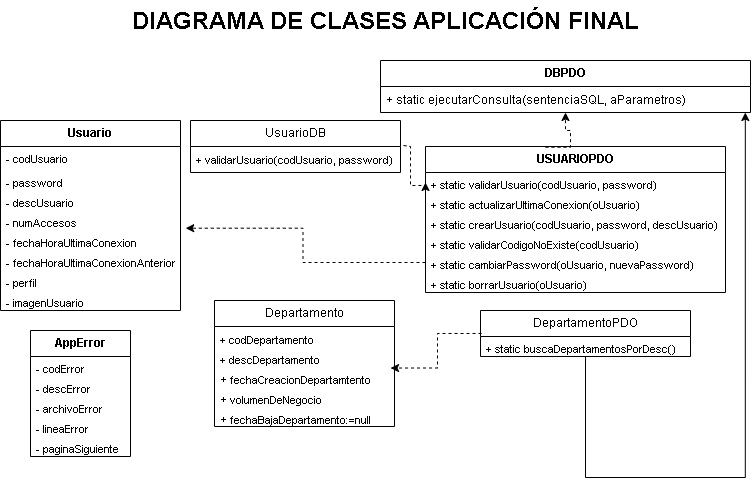

The diagram above was exported from draw.io. Its source (the exported page's mxGraphModel, read from the mxfile embedded in the PNG):
<mxGraphModel dx="872" dy="439" grid="1" gridSize="10" guides="1" tooltips="1" connect="1" arrows="1" fold="1" page="1" pageScale="1" pageWidth="827" pageHeight="1169" math="0" shadow="0">
  <root>
    <mxCell id="0" />
    <mxCell id="1" parent="0" />
    <mxCell id="dyeanAzjS-U7iQ-jVX9H-1" parent="1" style="swimlane;fontStyle=0;childLayout=stackLayout;horizontal=1;startSize=26;fillColor=none;horizontalStack=0;resizeParent=1;resizeParentMax=0;resizeLast=0;collapsible=1;marginBottom=0;whiteSpace=wrap;html=1;" value="&lt;b&gt;DBPDO&lt;/b&gt;" vertex="1">
      <mxGeometry height="52" width="370" x="400" y="60" as="geometry" />
    </mxCell>
    <mxCell id="dyeanAzjS-U7iQ-jVX9H-2" parent="dyeanAzjS-U7iQ-jVX9H-1" style="text;strokeColor=none;fillColor=none;align=left;verticalAlign=top;spacingLeft=4;spacingRight=4;overflow=hidden;rotatable=0;points=[[0,0.5],[1,0.5]];portConstraint=eastwest;whiteSpace=wrap;html=1;" value="+ static ejecutarConsulta(sentenciaSQL, aParametros)" vertex="1">
      <mxGeometry height="26" width="370" y="26" as="geometry" />
    </mxCell>
    <mxCell id="dyeanAzjS-U7iQ-jVX9H-3" parent="1" style="swimlane;fontStyle=0;childLayout=stackLayout;horizontal=1;startSize=26;fillColor=none;horizontalStack=0;resizeParent=1;resizeParentMax=0;resizeLast=0;collapsible=1;marginBottom=0;whiteSpace=wrap;html=1;" value="&lt;b&gt;USUARIOPDO&lt;/b&gt;" vertex="1">
      <mxGeometry height="146" width="300" x="445" y="146" as="geometry" />
    </mxCell>
    <mxCell id="dyeanAzjS-U7iQ-jVX9H-4" parent="dyeanAzjS-U7iQ-jVX9H-3" style="text;strokeColor=none;fillColor=none;align=left;verticalAlign=top;spacingLeft=4;spacingRight=4;overflow=hidden;rotatable=0;points=[[0,0.5],[1,0.5]];portConstraint=eastwest;whiteSpace=wrap;html=1;fontSize=11;" value="+ static validarUsuario(codUsuario, password)" vertex="1">
      <mxGeometry height="20" width="300" y="26" as="geometry" />
    </mxCell>
    <mxCell id="dyeanAzjS-U7iQ-jVX9H-5" parent="dyeanAzjS-U7iQ-jVX9H-3" style="text;strokeColor=none;fillColor=none;align=left;verticalAlign=top;spacingLeft=4;spacingRight=4;overflow=hidden;rotatable=0;points=[[0,0.5],[1,0.5]];portConstraint=eastwest;whiteSpace=wrap;html=1;fontSize=11;" value="+ static&amp;nbsp;actualizarUltimaConexion(oUsuario)" vertex="1">
      <mxGeometry height="20" width="300" y="46" as="geometry" />
    </mxCell>
    <mxCell id="dyeanAzjS-U7iQ-jVX9H-6" parent="dyeanAzjS-U7iQ-jVX9H-3" style="text;strokeColor=none;fillColor=none;align=left;verticalAlign=top;spacingLeft=4;spacingRight=4;overflow=hidden;rotatable=0;points=[[0,0.5],[1,0.5]];portConstraint=eastwest;whiteSpace=wrap;html=1;fontSize=11;" value="+ static&amp;nbsp;crearUsuario(codUsuario, password, descUsuario)" vertex="1">
      <mxGeometry height="20" width="300" y="66" as="geometry" />
    </mxCell>
    <mxCell id="dyeanAzjS-U7iQ-jVX9H-7" parent="dyeanAzjS-U7iQ-jVX9H-3" style="text;strokeColor=none;fillColor=none;align=left;verticalAlign=top;spacingLeft=4;spacingRight=4;overflow=hidden;rotatable=0;points=[[0,0.5],[1,0.5]];portConstraint=eastwest;whiteSpace=wrap;html=1;fontSize=11;" value="+ static&amp;nbsp;validarCodigoNoExiste(codUsuario)" vertex="1">
      <mxGeometry height="20" width="300" y="86" as="geometry" />
    </mxCell>
    <mxCell id="dyeanAzjS-U7iQ-jVX9H-8" parent="dyeanAzjS-U7iQ-jVX9H-3" style="text;strokeColor=none;fillColor=none;align=left;verticalAlign=top;spacingLeft=4;spacingRight=4;overflow=hidden;rotatable=0;points=[[0,0.5],[1,0.5]];portConstraint=eastwest;whiteSpace=wrap;html=1;fontSize=11;" value="+ static&amp;nbsp;cambiarPassword(oUsuario, nuevaPassword)" vertex="1">
      <mxGeometry height="20" width="300" y="106" as="geometry" />
    </mxCell>
    <mxCell id="dyeanAzjS-U7iQ-jVX9H-9" parent="dyeanAzjS-U7iQ-jVX9H-3" style="text;strokeColor=none;fillColor=none;align=left;verticalAlign=top;spacingLeft=4;spacingRight=4;overflow=hidden;rotatable=0;points=[[0,0.5],[1,0.5]];portConstraint=eastwest;whiteSpace=wrap;html=1;fontSize=11;" value="+ static&amp;nbsp;borrarUsuario(oUsuario)" vertex="1">
      <mxGeometry height="20" width="300" y="126" as="geometry" />
    </mxCell>
    <mxCell id="dyeanAzjS-U7iQ-jVX9H-10" parent="1" style="swimlane;fontStyle=0;childLayout=stackLayout;horizontal=1;startSize=26;fillColor=none;horizontalStack=0;resizeParent=1;resizeParentMax=0;resizeLast=0;collapsible=1;marginBottom=0;whiteSpace=wrap;html=1;" value="&lt;b&gt;Usuario&lt;/b&gt;" vertex="1">
      <mxGeometry height="190" width="180" x="20" y="120" as="geometry" />
    </mxCell>
    <mxCell id="dyeanAzjS-U7iQ-jVX9H-11" parent="dyeanAzjS-U7iQ-jVX9H-10" style="text;strokeColor=none;fillColor=none;align=left;verticalAlign=top;spacingLeft=4;spacingRight=4;overflow=hidden;rotatable=0;points=[[0,0.5],[1,0.5]];portConstraint=eastwest;whiteSpace=wrap;html=1;fontSize=11;" value="-&amp;nbsp;codUsuario" vertex="1">
      <mxGeometry height="24" width="180" y="26" as="geometry" />
    </mxCell>
    <mxCell id="dyeanAzjS-U7iQ-jVX9H-12" parent="dyeanAzjS-U7iQ-jVX9H-10" style="text;strokeColor=none;fillColor=none;align=left;verticalAlign=top;spacingLeft=4;spacingRight=4;overflow=hidden;rotatable=0;points=[[0,0.5],[1,0.5]];portConstraint=eastwest;whiteSpace=wrap;html=1;fontSize=11;" value="- password" vertex="1">
      <mxGeometry height="20" width="180" y="50" as="geometry" />
    </mxCell>
    <mxCell id="dyeanAzjS-U7iQ-jVX9H-13" parent="dyeanAzjS-U7iQ-jVX9H-10" style="text;strokeColor=none;fillColor=none;align=left;verticalAlign=top;spacingLeft=4;spacingRight=4;overflow=hidden;rotatable=0;points=[[0,0.5],[1,0.5]];portConstraint=eastwest;whiteSpace=wrap;html=1;fontSize=11;" value="- descUsuario" vertex="1">
      <mxGeometry height="20" width="180" y="70" as="geometry" />
    </mxCell>
    <mxCell id="dyeanAzjS-U7iQ-jVX9H-14" parent="dyeanAzjS-U7iQ-jVX9H-10" style="text;strokeColor=none;fillColor=none;align=left;verticalAlign=top;spacingLeft=4;spacingRight=4;overflow=hidden;rotatable=0;points=[[0,0.5],[1,0.5]];portConstraint=eastwest;whiteSpace=wrap;html=1;fontSize=11;" value="- numAccesos" vertex="1">
      <mxGeometry height="20" width="180" y="90" as="geometry" />
    </mxCell>
    <mxCell id="dyeanAzjS-U7iQ-jVX9H-15" parent="dyeanAzjS-U7iQ-jVX9H-10" style="text;strokeColor=none;fillColor=none;align=left;verticalAlign=top;spacingLeft=4;spacingRight=4;overflow=hidden;rotatable=0;points=[[0,0.5],[1,0.5]];portConstraint=eastwest;whiteSpace=wrap;html=1;fontSize=11;" value="- fechaHoraUltimaConexion" vertex="1">
      <mxGeometry height="20" width="180" y="110" as="geometry" />
    </mxCell>
    <mxCell id="dyeanAzjS-U7iQ-jVX9H-16" parent="dyeanAzjS-U7iQ-jVX9H-10" style="text;strokeColor=none;fillColor=none;align=left;verticalAlign=top;spacingLeft=4;spacingRight=4;overflow=hidden;rotatable=0;points=[[0,0.5],[1,0.5]];portConstraint=eastwest;whiteSpace=wrap;html=1;fontSize=11;" value="- fechaHoraUltimaConexionAnterior" vertex="1">
      <mxGeometry height="20" width="180" y="130" as="geometry" />
    </mxCell>
    <mxCell id="dyeanAzjS-U7iQ-jVX9H-17" parent="dyeanAzjS-U7iQ-jVX9H-10" style="text;strokeColor=none;fillColor=none;align=left;verticalAlign=top;spacingLeft=4;spacingRight=4;overflow=hidden;rotatable=0;points=[[0,0.5],[1,0.5]];portConstraint=eastwest;whiteSpace=wrap;html=1;fontSize=11;" value="- perfil" vertex="1">
      <mxGeometry height="20" width="180" y="150" as="geometry" />
    </mxCell>
    <mxCell id="dyeanAzjS-U7iQ-jVX9H-18" parent="dyeanAzjS-U7iQ-jVX9H-10" style="text;strokeColor=none;fillColor=none;align=left;verticalAlign=top;spacingLeft=4;spacingRight=4;overflow=hidden;rotatable=0;points=[[0,0.5],[1,0.5]];portConstraint=eastwest;whiteSpace=wrap;html=1;fontSize=11;" value="- imagenUsuario" vertex="1">
      <mxGeometry height="20" width="180" y="170" as="geometry" />
    </mxCell>
    <mxCell id="dyeanAzjS-U7iQ-jVX9H-19" edge="1" parent="1" source="dyeanAzjS-U7iQ-jVX9H-8" style="edgeStyle=orthogonalEdgeStyle;rounded=0;orthogonalLoop=1;jettySize=auto;html=1;entryX=1.029;entryY=-0.115;entryDx=0;entryDy=0;entryPerimeter=0;dashed=1;" target="dyeanAzjS-U7iQ-jVX9H-15" value="">
      <mxGeometry relative="1" as="geometry" />
    </mxCell>
    <mxCell id="dyeanAzjS-U7iQ-jVX9H-20" parent="1" style="swimlane;fontStyle=0;childLayout=stackLayout;horizontal=1;startSize=26;fillColor=none;horizontalStack=0;resizeParent=1;resizeParentMax=0;resizeLast=0;collapsible=1;marginBottom=0;whiteSpace=wrap;html=1;fontSize=11;" value="&lt;b&gt;&lt;font style=&quot;font-size: 12px;&quot;&gt;AppError&lt;/font&gt;&lt;/b&gt;" vertex="1">
      <mxGeometry height="126" width="100" x="50" y="330" as="geometry" />
    </mxCell>
    <mxCell id="dyeanAzjS-U7iQ-jVX9H-21" parent="dyeanAzjS-U7iQ-jVX9H-20" style="text;strokeColor=none;fillColor=none;align=left;verticalAlign=top;spacingLeft=4;spacingRight=4;overflow=hidden;rotatable=0;points=[[0,0.5],[1,0.5]];portConstraint=eastwest;whiteSpace=wrap;html=1;fontSize=11;" value="- codError" vertex="1">
      <mxGeometry height="20" width="100" y="26" as="geometry" />
    </mxCell>
    <mxCell id="dyeanAzjS-U7iQ-jVX9H-22" parent="dyeanAzjS-U7iQ-jVX9H-20" style="text;strokeColor=none;fillColor=none;align=left;verticalAlign=top;spacingLeft=4;spacingRight=4;overflow=hidden;rotatable=0;points=[[0,0.5],[1,0.5]];portConstraint=eastwest;whiteSpace=wrap;html=1;fontSize=11;" value="- descError" vertex="1">
      <mxGeometry height="20" width="100" y="46" as="geometry" />
    </mxCell>
    <mxCell id="dyeanAzjS-U7iQ-jVX9H-23" parent="dyeanAzjS-U7iQ-jVX9H-20" style="text;strokeColor=none;fillColor=none;align=left;verticalAlign=top;spacingLeft=4;spacingRight=4;overflow=hidden;rotatable=0;points=[[0,0.5],[1,0.5]];portConstraint=eastwest;whiteSpace=wrap;html=1;fontSize=11;" value="- archivoError" vertex="1">
      <mxGeometry height="20" width="100" y="66" as="geometry" />
    </mxCell>
    <mxCell id="dyeanAzjS-U7iQ-jVX9H-24" parent="dyeanAzjS-U7iQ-jVX9H-20" style="text;strokeColor=none;fillColor=none;align=left;verticalAlign=top;spacingLeft=4;spacingRight=4;overflow=hidden;rotatable=0;points=[[0,0.5],[1,0.5]];portConstraint=eastwest;whiteSpace=wrap;html=1;fontSize=11;" value="- lineaError" vertex="1">
      <mxGeometry height="20" width="100" y="86" as="geometry" />
    </mxCell>
    <mxCell id="dyeanAzjS-U7iQ-jVX9H-25" parent="dyeanAzjS-U7iQ-jVX9H-20" style="text;strokeColor=none;fillColor=none;align=left;verticalAlign=top;spacingLeft=4;spacingRight=4;overflow=hidden;rotatable=0;points=[[0,0.5],[1,0.5]];portConstraint=eastwest;whiteSpace=wrap;html=1;fontSize=11;" value="- paginaSiguiente" vertex="1">
      <mxGeometry height="20" width="100" y="106" as="geometry" />
    </mxCell>
    <mxCell id="dyeanAzjS-U7iQ-jVX9H-26" edge="1" parent="1" source="dyeanAzjS-U7iQ-jVX9H-3" style="edgeStyle=orthogonalEdgeStyle;rounded=0;orthogonalLoop=1;jettySize=auto;html=1;dashed=1;exitX=0.4;exitY=0.005;exitDx=0;exitDy=0;exitPerimeter=0;" target="dyeanAzjS-U7iQ-jVX9H-2" value="">
      <mxGeometry relative="1" as="geometry">
        <Array as="points">
          <mxPoint x="590" y="130" />
          <mxPoint x="585" y="130" />
        </Array>
        <mxPoint x="590" y="200" as="sourcePoint" />
      </mxGeometry>
    </mxCell>
    <mxCell id="dyeanAzjS-U7iQ-jVX9H-27" parent="1" style="text;html=1;whiteSpace=wrap;overflow=hidden;rounded=0;" value="&lt;h1 style=&quot;margin-top: 0px;&quot;&gt;DIAGRAMA DE CLASES APLICACIÓN FINAL&lt;/h1&gt;" vertex="1">
      <mxGeometry height="50" width="530" x="150" as="geometry" />
    </mxCell>
    <mxCell id="dyeanAzjS-U7iQ-jVX9H-28" edge="1" parent="1" source="dyeanAzjS-U7iQ-jVX9H-30" style="edgeStyle=orthogonalEdgeStyle;rounded=0;orthogonalLoop=1;jettySize=auto;html=1;dashed=1;exitX=1.014;exitY=-0.038;exitDx=0;exitDy=0;entryX=0;entryY=0.5;entryDx=0;entryDy=0;exitPerimeter=0;" target="dyeanAzjS-U7iQ-jVX9H-4" value="">
      <mxGeometry relative="1" as="geometry">
        <Array as="points">
          <mxPoint x="430" y="146" />
          <mxPoint x="430" y="185" />
        </Array>
      </mxGeometry>
    </mxCell>
    <mxCell id="dyeanAzjS-U7iQ-jVX9H-29" parent="1" style="swimlane;fontStyle=0;childLayout=stackLayout;horizontal=1;startSize=26;fillColor=none;horizontalStack=0;resizeParent=1;resizeParentMax=0;resizeLast=0;collapsible=1;marginBottom=0;whiteSpace=wrap;html=1;fontSize=12;" value="UsuarioDB" vertex="1">
      <mxGeometry height="52" width="210" x="210" y="120" as="geometry" />
    </mxCell>
    <mxCell id="dyeanAzjS-U7iQ-jVX9H-30" parent="dyeanAzjS-U7iQ-jVX9H-29" style="text;strokeColor=none;fillColor=none;align=left;verticalAlign=top;spacingLeft=4;spacingRight=4;overflow=hidden;rotatable=0;points=[[0,0.5],[1,0.5]];portConstraint=eastwest;whiteSpace=wrap;html=1;" value="&lt;font style=&quot;font-size: 11px;&quot;&gt;+ validarUsuario(codUsuario, password)&lt;/font&gt;" vertex="1">
      <mxGeometry height="26" width="210" y="26" as="geometry" />
    </mxCell>
    <mxCell id="dyeanAzjS-U7iQ-jVX9H-31" parent="1" style="swimlane;fontStyle=0;childLayout=stackLayout;horizontal=1;startSize=26;fillColor=none;horizontalStack=0;resizeParent=1;resizeParentMax=0;resizeLast=0;collapsible=1;marginBottom=0;whiteSpace=wrap;html=1;" value="Departamento" vertex="1">
      <mxGeometry height="126" width="180" x="234" y="300" as="geometry" />
    </mxCell>
    <mxCell id="dyeanAzjS-U7iQ-jVX9H-32" parent="dyeanAzjS-U7iQ-jVX9H-31" style="text;strokeColor=none;fillColor=none;align=left;verticalAlign=top;spacingLeft=4;spacingRight=4;overflow=hidden;rotatable=0;points=[[0,0.5],[1,0.5]];portConstraint=eastwest;whiteSpace=wrap;html=1;" value="&lt;font style=&quot;font-size: 11px;&quot;&gt;+ codDepartamento&lt;/font&gt;" vertex="1">
      <mxGeometry height="20" width="180" y="26" as="geometry" />
    </mxCell>
    <mxCell id="dyeanAzjS-U7iQ-jVX9H-33" parent="dyeanAzjS-U7iQ-jVX9H-31" style="text;strokeColor=none;fillColor=none;align=left;verticalAlign=top;spacingLeft=4;spacingRight=4;overflow=hidden;rotatable=0;points=[[0,0.5],[1,0.5]];portConstraint=eastwest;whiteSpace=wrap;html=1;" value="&lt;font style=&quot;font-size: 11px;&quot;&gt;+ descDepartamento&lt;/font&gt;" vertex="1">
      <mxGeometry height="20" width="180" y="46" as="geometry" />
    </mxCell>
    <mxCell id="dyeanAzjS-U7iQ-jVX9H-34" parent="dyeanAzjS-U7iQ-jVX9H-31" style="text;strokeColor=none;fillColor=none;align=left;verticalAlign=top;spacingLeft=4;spacingRight=4;overflow=hidden;rotatable=0;points=[[0,0.5],[1,0.5]];portConstraint=eastwest;whiteSpace=wrap;html=1;" value="+ &lt;span style=&quot;font-size: 11px;&quot;&gt;fechaCreacionDepartamtento&lt;/span&gt;" vertex="1">
      <mxGeometry height="20" width="180" y="66" as="geometry" />
    </mxCell>
    <mxCell id="dyeanAzjS-U7iQ-jVX9H-35" parent="dyeanAzjS-U7iQ-jVX9H-31" style="text;strokeColor=none;fillColor=none;align=left;verticalAlign=top;spacingLeft=4;spacingRight=4;overflow=hidden;rotatable=0;points=[[0,0.5],[1,0.5]];portConstraint=eastwest;whiteSpace=wrap;html=1;" value="+ &lt;span style=&quot;font-size: 11px;&quot;&gt;volumenDeNegocio&lt;/span&gt;" vertex="1">
      <mxGeometry height="20" width="180" y="86" as="geometry" />
    </mxCell>
    <mxCell id="dyeanAzjS-U7iQ-jVX9H-36" parent="dyeanAzjS-U7iQ-jVX9H-31" style="text;strokeColor=none;fillColor=none;align=left;verticalAlign=top;spacingLeft=4;spacingRight=4;overflow=hidden;rotatable=0;points=[[0,0.5],[1,0.5]];portConstraint=eastwest;whiteSpace=wrap;html=1;" value="+ &lt;span style=&quot;font-size: 11px;&quot;&gt;fechaBajaDepartamento:=null&lt;/span&gt;" vertex="1">
      <mxGeometry height="20" width="180" y="106" as="geometry" />
    </mxCell>
    <mxCell id="dyeanAzjS-U7iQ-jVX9H-37" edge="1" parent="1" source="dyeanAzjS-U7iQ-jVX9H-41" style="edgeStyle=orthogonalEdgeStyle;rounded=0;orthogonalLoop=1;jettySize=auto;html=1;entryX=0.978;entryY=0.077;entryDx=0;entryDy=0;entryPerimeter=0;dashed=1;exitX=0.005;exitY=-0.15;exitDx=0;exitDy=0;exitPerimeter=0;" target="dyeanAzjS-U7iQ-jVX9H-34" value="">
      <mxGeometry relative="1" as="geometry" />
    </mxCell>
    <mxCell id="dyeanAzjS-U7iQ-jVX9H-38" edge="1" parent="1" source="dyeanAzjS-U7iQ-jVX9H-39" style="edgeStyle=orthogonalEdgeStyle;rounded=0;orthogonalLoop=1;jettySize=auto;html=1;entryX=0.986;entryY=1;entryDx=0;entryDy=0;entryPerimeter=0;" target="dyeanAzjS-U7iQ-jVX9H-2" value="">
      <mxGeometry relative="1" as="geometry">
        <Array as="points">
          <mxPoint x="765" y="477" />
        </Array>
      </mxGeometry>
    </mxCell>
    <mxCell id="dyeanAzjS-U7iQ-jVX9H-39" parent="1" style="swimlane;fontStyle=0;childLayout=stackLayout;horizontal=1;startSize=26;fillColor=none;horizontalStack=0;resizeParent=1;resizeParentMax=0;resizeLast=0;collapsible=1;marginBottom=0;whiteSpace=wrap;html=1;" value="DepartamentoPDO" vertex="1">
      <mxGeometry height="46" width="210" x="500" y="310" as="geometry" />
    </mxCell>
    <mxCell id="dyeanAzjS-U7iQ-jVX9H-41" parent="dyeanAzjS-U7iQ-jVX9H-39" style="text;strokeColor=none;fillColor=none;align=left;verticalAlign=top;spacingLeft=4;spacingRight=4;overflow=hidden;rotatable=0;points=[[0,0.5],[1,0.5]];portConstraint=eastwest;whiteSpace=wrap;html=1;fontSize=11;" value="+&amp;nbsp;static buscaDepartamentosPorDesc()" vertex="1">
      <mxGeometry height="20" width="210" y="26" as="geometry" />
    </mxCell>
  </root>
</mxGraphModel>